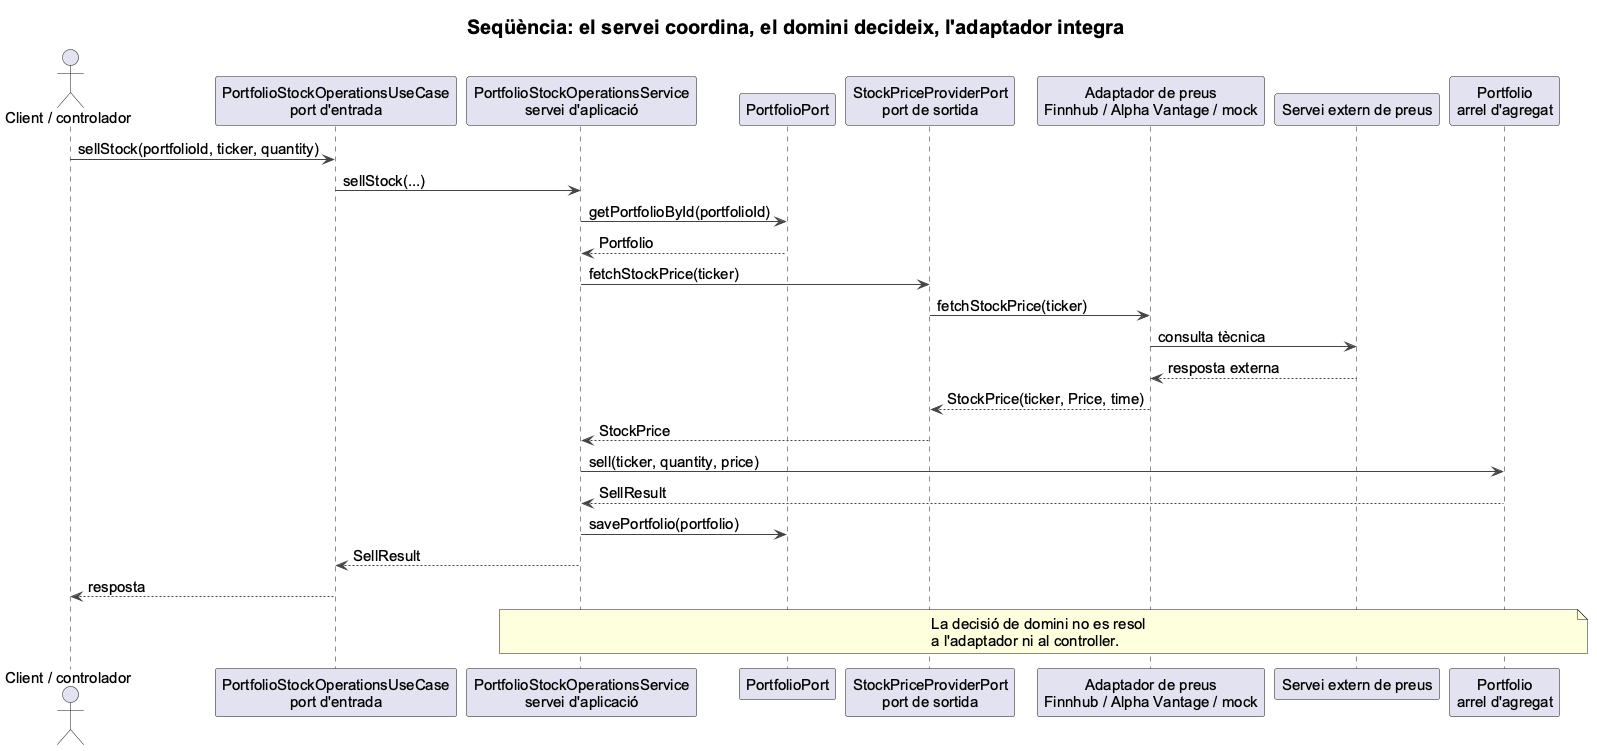

The diagram above was rendered by PlantUML. Its source (embedded in the PNG):
@startuml
title Seqüència: el servei coordina, el domini decideix, l'adaptador integra

skinparam backgroundColor #FFFFFF
skinparam shadowing false
skinparam defaultFontName Arial
skinparam defaultFontSize 15
skinparam titleFontSize 20
skinparam ArrowColor #444444

actor "Client / controlador" as Client
participant "PortfolioStockOperationsUseCase\nport d'entrada" as InPort
participant "PortfolioStockOperationsService\nservei d'aplicació" as Service
participant "PortfolioPort" as PortfolioPort
participant "StockPriceProviderPort\nport de sortida" as PricePort
participant "Adaptador de preus\nFinnhub / Alpha Vantage / mock" as Adapter
participant "Servei extern de preus" as ExternalApi
participant "Portfolio\narrel d'agregat" as Portfolio

Client -> InPort : sellStock(portfolioId, ticker, quantity)
InPort -> Service : sellStock(...)
Service -> PortfolioPort : getPortfolioById(portfolioId)
PortfolioPort --> Service : Portfolio
Service -> PricePort : fetchStockPrice(ticker)
PricePort -> Adapter : fetchStockPrice(ticker)
Adapter -> ExternalApi : consulta tècnica
ExternalApi --> Adapter : resposta externa
Adapter --> PricePort : StockPrice(ticker, Price, time)
PricePort --> Service : StockPrice
Service -> Portfolio : sell(ticker, quantity, price)
Portfolio --> Service : SellResult
Service -> PortfolioPort : savePortfolio(portfolio)
Service --> InPort : SellResult
InPort --> Client : resposta

note over Service,Portfolio
  La decisió de domini no es resol
  a l'adaptador ni al controller.
end note
@enduml